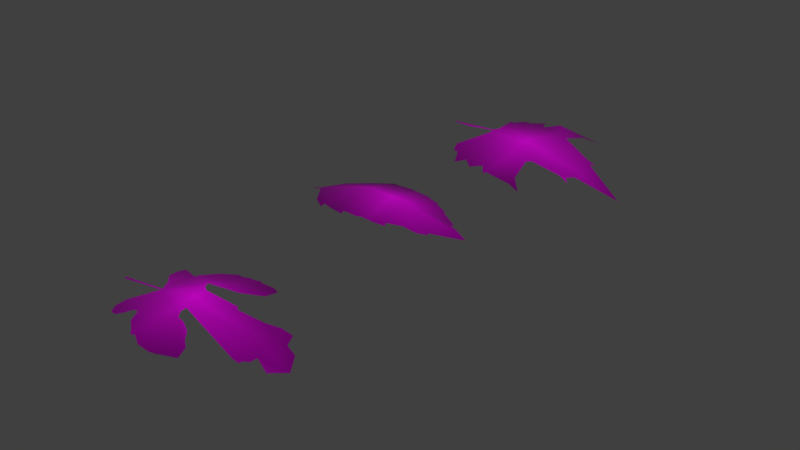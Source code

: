 # Source: materials.blend  (saved by Blender 2.79.0; exported with 4.5.12 LTS)
import bpy
from mathutils import Matrix  # noqa: F401  (used for matrix-valued properties, if any)

bpy.ops.wm.read_factory_settings(use_empty=True)
scene = bpy.context.scene
scene.name = 'Scene'

# ---- collections
col_collection_1 = bpy.data.collections.new('Collection 1'); scene.collection.children.link(col_collection_1)

# ---- images (referenced by path relative to the original .blend; pixels are not part of the script)
import os
ASSET_DIR = os.environ.get("B2B_ASSET_DIR", "")  # directory of the original .blend (textures are referenced by path, not embedded)
HERE = os.path.dirname(os.path.abspath(__file__))  # packed textures are extracted next to this script under _unpacked/

def load_image(name, relpath, width, height, colorspace="sRGB"):
    """Load a texture the original file referenced (path relative to the .blend, or extracted next to this script)."""
    p = next((c for c in (os.path.join(HERE, relpath), os.path.join(ASSET_DIR, relpath)) if relpath and os.path.exists(c)), "")
    if p:
        img = bpy.data.images.load(p, check_existing=True)
        img.name = name
    else:  # same state as the original file: an image datablock whose file is absent (Cycles renders it pink)
        img = bpy.data.images.new(name, width, height)
        img.source = "FILE"
        img.filepath = "//" + (relpath or name)
    img.colorspace_settings.name = colorspace
    return img
img_jpg = load_image('JPG', 'cloudy08_medium.jpg', 1024, 1024, 'sRGB')
img_exr = load_image('EXR', 'cloudy08_EXR.exr', 1024, 1024, 'Linear Rec.709')
img_palmate_jpg = load_image('palmate.jpg', 'palmate.jpg', 1024, 1024, 'sRGB')
img_palmatisate_jpg = load_image('palmatisate.jpg', 'palmatisate.jpg', 1024, 1024, 'sRGB')
img_serrate_jpg = load_image('serrate.jpg', 'serrate.jpg', 1024, 1024, 'sRGB')

# ---- materials (node trees are filled in below, after node groups)
mat_palmate = bpy.data.materials.new('palmate')
mat_palmate.alpha_threshold = 0.0
mat_palmate.roughness = 0.5
mat_palmatisate = bpy.data.materials.new('palmatisate')
mat_palmatisate.alpha_threshold = 0.0
mat_palmatisate.roughness = 0.5
mat_serrate = bpy.data.materials.new('serrate')
mat_serrate.alpha_threshold = 0.0
mat_serrate.roughness = 0.5

# ---- node groups
ng_rotate_z = bpy.data.node_groups.new('Rotate Z', 'ShaderNodeTree')
_s = ng_rotate_z.interface.new_socket(name='Vector', in_out='OUTPUT', socket_type='NodeSocketVector')
_s.min_value = 0.0
_s.max_value = 0.0
_s = ng_rotate_z.interface.new_socket(name='Vector', in_out='INPUT', socket_type='NodeSocketVector')
_s = ng_rotate_z.interface.new_socket(name='Angle', in_out='INPUT', socket_type='NodeSocketFloat')
_N = ng_rotate_z.nodes; _L = ng_rotate_z.links
n0 = _N.new('NodeGroupInput'); n0.name = 'Group Input'; n0.location = (-630, 195)
n1 = _N.new('ShaderNodeMath'); n1.name = 'Cosine'; n1.location = (-390, -70)
n1.hide = True
n1.operation = 'COSINE'
n2 = _N.new('ShaderNodeSeparateXYZ'); n2.name = 'Separate XYZ'; n2.location = (-390, 260)
n3 = _N.new('ShaderNodeCombineXYZ'); n3.name = 'Combine XYZ'; n3.location = (350, 280)
n4 = _N.new('ShaderNodeMath'); n4.name = 'Multiply 3'; n4.location = (0, -30)
n4.hide = True
n4.operation = 'MULTIPLY'
n5 = _N.new('ShaderNodeMath'); n5.name = 'Sine'; n5.location = (-390, 60)
n5.hide = True
n5.operation = 'SINE'
n6 = _N.new('ShaderNodeMath'); n6.name = 'Add'; n6.location = (160, -70)
n6.hide = True
n7 = _N.new('ShaderNodeMath'); n7.name = 'Multiply 1'; n7.location = (0, 130)
n7.hide = True
n7.operation = 'MULTIPLY'
n8 = _N.new('NodeGroupOutput'); n8.name = 'Group Output'; n8.location = (580, 275)
n9 = _N.new('ShaderNodeMath'); n9.name = 'Multiply 4'; n9.location = (0, -110)
n9.hide = True
n9.operation = 'MULTIPLY'
n10 = _N.new('ShaderNodeMath'); n10.name = 'Multiply 2'; n10.location = (0, 50)
n10.hide = True
n10.operation = 'MULTIPLY'
n11 = _N.new('ShaderNodeMath'); n11.name = 'Subtract'; n11.location = (160, 90)
n11.hide = True
n11.operation = 'SUBTRACT'
_L.new(n0.outputs[0], n2.inputs[0])
_L.new(n0.outputs[1], n5.inputs[0])
_L.new(n0.outputs[1], n1.inputs[0])
_L.new(n1.outputs[0], n7.inputs[0])
_L.new(n2.outputs[0], n7.inputs[1])
_L.new(n5.outputs[0], n10.inputs[0])
_L.new(n2.outputs[1], n10.inputs[1])
_L.new(n7.outputs[0], n11.inputs[0])
_L.new(n10.outputs[0], n11.inputs[1])
_L.new(n11.outputs[0], n3.inputs[0])
_L.new(n5.outputs[0], n4.inputs[0])
_L.new(n2.outputs[0], n4.inputs[1])
_L.new(n1.outputs[0], n9.inputs[0])
_L.new(n2.outputs[1], n9.inputs[1])
_L.new(n4.outputs[0], n6.inputs[0])
_L.new(n9.outputs[0], n6.inputs[1])
_L.new(n6.outputs[0], n3.inputs[1])
_L.new(n2.outputs[2], n3.inputs[2])
_L.new(n3.outputs[0], n8.inputs[0])
n8.is_active_output = True
ng_pro_lighting__skies = bpy.data.node_groups.new('Pro Lighting: Skies', 'ShaderNodeTree')
_s = ng_pro_lighting__skies.interface.new_socket(name='Shader', in_out='OUTPUT', socket_type='NodeSocketShader')
_s = ng_pro_lighting__skies.interface.new_socket(name='Rotation', in_out='INPUT', socket_type='NodeSocketFloat')
_s.subtype = 'ANGLE'
_s = ng_pro_lighting__skies.interface.new_socket(name='Sun', in_out='INPUT', socket_type='NodeSocketFloat')
_s = ng_pro_lighting__skies.interface.new_socket(name='Sky', in_out='INPUT', socket_type='NodeSocketFloat')
_N = ng_pro_lighting__skies.nodes; _L = ng_pro_lighting__skies.links
n0 = _N.new('NodeGroupInput'); n0.name = 'Group Input'; n0.location = (-910, -200)
n1 = _N.new('ShaderNodeBackground'); n1.name = 'Background 2'; n1.location = (280, -150)
n2 = _N.new('ShaderNodeMath'); n2.name = 'Multiply'; n2.location = (-190, -290)
n2.operation = 'MULTIPLY'
n3 = _N.new('ShaderNodeTexEnvironment'); n3.name = 'Environment Texture 1'; n3.location = (-430, 100)
n3.width = 140
n3.image = img_jpg
n4 = _N.new('ShaderNodeBackground'); n4.name = 'Background 1'; n4.location = (280, 100)
n5 = _N.new('ShaderNodeMath'); n5.name = 'Add'; n5.location = (50, -290)
n6 = _N.new('ShaderNodeTexCoord'); n6.name = 'Texture Coordinate'; n6.location = (-910, 100)
n7 = _N.new('NodeGroupOutput'); n7.name = 'Group Output'; n7.location = (760, 0)
n8 = _N.new('ShaderNodeLightPath'); n8.name = 'Light Path'; n8.location = (280, 400)
n9 = _N.new('ShaderNodeTexEnvironment'); n9.name = 'Environment Texture 2'; n9.location = (-430, -150)
n9.width = 140
n9.image = img_exr
n10 = _N.new('ShaderNodeMixShader'); n10.name = 'Mix'; n10.location = (520, 0)
n11 = _N.new('ShaderNodeGroup'); n11.name = 'Rotate Z'; n11.location = (-670, 0)
n11.node_tree = ng_rotate_z
_L.new(n0.outputs[0], n11.inputs[1])
_L.new(n0.outputs[1], n2.inputs[1])
_L.new(n0.outputs[2], n5.inputs[1])
_L.new(n6.outputs[0], n11.inputs[0])
_L.new(n11.outputs[0], n3.inputs[0])
_L.new(n11.outputs[0], n9.inputs[0])
_L.new(n3.outputs[0], n4.inputs[0])
_L.new(n9.outputs[0], n1.inputs[0])
_L.new(n9.outputs[0], n2.inputs[0])
_L.new(n2.outputs[0], n5.inputs[0])
_L.new(n5.outputs[0], n4.inputs[1])
_L.new(n5.outputs[0], n1.inputs[1])
_L.new(n8.outputs[0], n10.inputs[0])
_L.new(n4.outputs[0], n10.inputs[2])
_L.new(n1.outputs[0], n10.inputs[1])
_L.new(n10.outputs[0], n7.inputs[0])
n7.is_active_output = True

# ---- material node trees
mat_palmate.use_nodes = True; mat_palmate.node_tree.nodes.clear()
_N = mat_palmate.node_tree.nodes; _L = mat_palmate.node_tree.links
n0 = _N.new('ShaderNodeMixShader'); n0.name = 'Mix Shader'; n0.location = (300, 420)
n0.inputs[0].default_value = 0.7
n1 = _N.new('ShaderNodeOutputMaterial'); n1.name = 'Material Output'; n1.location = (500, 420)
n2 = _N.new('ShaderNodeBsdfPrincipled'); n2.name = 'Principled BSDF'; n2.location = (80, 340)
n2.width = 150
n2.subsurface_method = 'BURLEY'
n2.inputs[3].default_value = 1.45
n2.inputs[9].default_value = (1.0, 1.0, 1.0)
n2.inputs[13].default_value = 0.2
n3 = _N.new('ShaderNodeValToRGB'); n3.name = 'ColorRamp'; n3.location = (-240, 140)
while len(n3.color_ramp.elements) > 1: n3.color_ramp.elements.remove(n3.color_ramp.elements[-1])
n3.color_ramp.elements[0].position = 0.0; n3.color_ramp.elements[0].color = (0.25, 0.25, 0.25, 1.0)
_e = n3.color_ramp.elements.new(0.6318); _e.color = (0.85, 0.85, 0.85, 1.0)
n4 = _N.new('ShaderNodeBsdfTranslucent'); n4.name = 'Translucent BSDF'; n4.location = (80, 460)
n5 = _N.new('ShaderNodeHueSaturation'); n5.name = 'Hue Saturation Value'; n5.location = (-180, 460)
n5.inputs[0].default_value = 0.4
n5.inputs[1].default_value = 1.7
n5.inputs[2].default_value = 0.8
n6 = _N.new('ShaderNodeNewGeometry'); n6.name = 'Geometry'; n6.location = (-400, 520)
n7 = _N.new('ShaderNodeTexImage'); n7.name = 'Image Texture'; n7.location = (-480, 200)
n7.width = 140
n7.image = img_palmate_jpg
n7.extension = 'CLIP'
_L.new(n7.outputs[0], n3.inputs[0])
_L.new(n3.outputs[0], n2.inputs[2])
_L.new(n7.outputs[0], n5.inputs[4])
_L.new(n6.outputs[6], n5.inputs[3])
_L.new(n5.outputs[0], n4.inputs[0])
_L.new(n4.outputs[0], n0.inputs[1])
_L.new(n2.outputs[0], n0.inputs[2])
_L.new(n5.outputs[0], n2.inputs[0])
_L.new(n0.outputs[0], n1.inputs[0])
n1.is_active_output = True
mat_palmatisate.use_nodes = True; mat_palmatisate.node_tree.nodes.clear()
_N = mat_palmatisate.node_tree.nodes; _L = mat_palmatisate.node_tree.links
n0 = _N.new('ShaderNodeMixShader'); n0.name = 'Mix Shader'; n0.location = (300, 420)
n0.inputs[0].default_value = 0.7
n1 = _N.new('ShaderNodeOutputMaterial'); n1.name = 'Material Output'; n1.location = (500, 420)
n2 = _N.new('ShaderNodeBsdfPrincipled'); n2.name = 'Principled BSDF'; n2.location = (80, 340)
n2.width = 150
n2.subsurface_method = 'BURLEY'
n2.inputs[3].default_value = 1.45
n2.inputs[9].default_value = (1.0, 1.0, 1.0)
n2.inputs[13].default_value = 0.2
n3 = _N.new('ShaderNodeValToRGB'); n3.name = 'ColorRamp'; n3.location = (-240, 140)
while len(n3.color_ramp.elements) > 1: n3.color_ramp.elements.remove(n3.color_ramp.elements[-1])
n3.color_ramp.elements[0].position = 0.0; n3.color_ramp.elements[0].color = (0.25, 0.25, 0.25, 1.0)
_e = n3.color_ramp.elements.new(0.6318); _e.color = (0.85, 0.85, 0.85, 1.0)
n4 = _N.new('ShaderNodeBsdfTranslucent'); n4.name = 'Translucent BSDF'; n4.location = (80, 460)
n5 = _N.new('ShaderNodeHueSaturation'); n5.name = 'Hue Saturation Value'; n5.location = (-180, 460)
n5.inputs[0].default_value = 0.45
n5.inputs[1].default_value = 2.0
n5.inputs[2].default_value = 0.9
n6 = _N.new('ShaderNodeNewGeometry'); n6.name = 'Geometry'; n6.location = (-400, 520)
n7 = _N.new('ShaderNodeTexImage'); n7.name = 'Image Texture'; n7.location = (-460, 200)
n7.width = 140
n7.image = img_palmatisate_jpg
n7.extension = 'CLIP'
_L.new(n7.outputs[0], n3.inputs[0])
_L.new(n3.outputs[0], n2.inputs[2])
_L.new(n7.outputs[0], n5.inputs[4])
_L.new(n6.outputs[6], n5.inputs[3])
_L.new(n5.outputs[0], n4.inputs[0])
_L.new(n4.outputs[0], n0.inputs[1])
_L.new(n2.outputs[0], n0.inputs[2])
_L.new(n5.outputs[0], n2.inputs[0])
_L.new(n0.outputs[0], n1.inputs[0])
n1.is_active_output = True
mat_serrate.use_nodes = True; mat_serrate.node_tree.nodes.clear()
_N = mat_serrate.node_tree.nodes; _L = mat_serrate.node_tree.links
n0 = _N.new('ShaderNodeOutputMaterial'); n0.name = 'Material Output'; n0.location = (500, 420)
n1 = _N.new('ShaderNodeBsdfPrincipled'); n1.name = 'Principled BSDF'; n1.location = (80, 340)
n1.width = 150
n1.subsurface_method = 'BURLEY'
n1.inputs[3].default_value = 1.45
n1.inputs[9].default_value = (1.0, 1.0, 1.0)
n1.inputs[13].default_value = 0.2
n2 = _N.new('ShaderNodeBsdfTranslucent'); n2.name = 'Translucent BSDF'; n2.location = (80, 460)
n3 = _N.new('ShaderNodeHueSaturation'); n3.name = 'Hue Saturation Value'; n3.location = (-180, 460)
n3.inputs[0].default_value = 0.3
n3.inputs[1].default_value = 1.3
n3.inputs[2].default_value = 0.8
n4 = _N.new('ShaderNodeNewGeometry'); n4.name = 'Geometry'; n4.location = (-400, 520)
n5 = _N.new('ShaderNodeTexImage'); n5.name = 'Image Texture'; n5.location = (-460, 200)
n5.width = 140
n5.image = img_serrate_jpg
n5.extension = 'CLIP'
n6 = _N.new('ShaderNodeValToRGB'); n6.name = 'ColorRamp'; n6.location = (-240, 140)
while len(n6.color_ramp.elements) > 1: n6.color_ramp.elements.remove(n6.color_ramp.elements[-1])
n6.color_ramp.elements[0].position = 0.0; n6.color_ramp.elements[0].color = (0.25, 0.25, 0.25, 1.0)
_e = n6.color_ramp.elements.new(0.6318); _e.color = (0.85, 0.85, 0.85, 1.0)
n7 = _N.new('ShaderNodeMixShader'); n7.name = 'Mix Shader'; n7.location = (300, 420)
n7.inputs[0].default_value = 0.7
_L.new(n5.outputs[0], n6.inputs[0])
_L.new(n6.outputs[0], n1.inputs[2])
_L.new(n5.outputs[0], n3.inputs[4])
_L.new(n4.outputs[6], n3.inputs[3])
_L.new(n3.outputs[0], n2.inputs[0])
_L.new(n2.outputs[0], n7.inputs[1])
_L.new(n1.outputs[0], n7.inputs[2])
_L.new(n3.outputs[0], n1.inputs[0])
_L.new(n7.outputs[0], n0.inputs[0])
n0.is_active_output = True

# ---- world
world_world = bpy.data.worlds.new('World'); scene.world = world_world
world_world.use_nodes = True; world_world.node_tree.nodes.clear()
_N = world_world.node_tree.nodes; _L = world_world.node_tree.links
n0 = _N.new('ShaderNodeOutputWorld'); n0.name = 'World Output'; n0.location = (300, 300)
n1 = _N.new('ShaderNodeBackground'); n1.name = 'Background'; n1.location = (10, 300)
n1.inputs[0].default_value = (0.05088, 0.05088, 0.05088, 1.0)
n2 = _N.new('ShaderNodeGroup'); n2.name = 'Pro Lighting: Skies'; n2.location = (10, 100)
n2.node_tree = ng_pro_lighting__skies
n2.inputs[0].default_value = 0.0
n2.inputs[1].default_value = 0.2
n2.inputs[2].default_value = 1.0
_L.new(n1.outputs[0], n0.inputs[0])
n0.is_active_output = True
world_world.color = (0.05088, 0.05088, 0.05088)
world_world.use_sun_shadow = False
world_world.sun_shadow_jitter_overblur = 0.0
world_world.cycles.sampling_method = 'MANUAL'
world_world.cycles.homogeneous_volume = True

# ---- meshes
me_palmate = bpy.data.meshes.new('palmate')
me_palmate.from_pydata([(-0.1899, 0.2152, -0.01121), (-0.2038, 0.1941, -0.01466), (0.2061, 0.1671, -0.006495), (0.2637, 0.1934, -0.01233), (0.2685, 0.2192, -0.01397), (0.357, 0.2684, -0.02061), (0.3124, 0.3005, -0.01658), (0.3659, 0.3587, -0.0163), (0.3257, 0.4032, -0.01227), (0.3881, 0.4492, -0.01663), (0.3686, 0.4533, -0.01519), (0.4008, 0.5999, -0.01799), (0.4222, 0.6598, -0.03007), (0.3337, 0.5848, -0.01631), (0.1939, 0.5473, 0.002769), (0.172, 0.5652, 0.00225), (0.1307, 0.6909, -0.04741), (0.1299, 0.7318, -0.07431), (0.1129, 0.7115, -0.05828), (-0.04589, 0.8986, -0.1766), (0.08035, 0.7345, -0.05875), (-0.02266, 0.2456, 0.01733), (0.003744, 0.2236, 0.01244), (0.0307, 0.2369, 0.01532), (-0.2668, 0.2367, -0.02458), (-0.2573, 0.2681, -0.02205), (-0.337, 0.3146, -0.03525), (-0.2869, 0.3264, -0.02742), (-0.2546, 0.3593, -0.01932), (-0.2894, 0.4209, -0.003612), (-0.3623, 0.6056, -0.07647), (-0.2741, 0.5611, -0.02744), (-0.1714, 0.5315, -0.006507), (-0.13, 0.6704, -0.05683), (-0.1521, 0.715, -0.09098), (-0.1179, 0.7007, -0.07184), (-0.1043, 0.7149, -0.07756), (-0.007789, 0.2222, 0.01196), (-0.005415, 0.001015, -5.392e-05), (0.002611, 0.0928, -0.00167), (0.005941, 0.002479, 0.0002954), (-0.002219, 0.4513, 0.02571), (0.1247, 0.4391, 0.02742)], [], [(11, 12, 13), (32, 20, 33), (0, 1, 21), (2, 3, 4), (4, 5, 6), (23, 2, 4), (41, 15, 20), (23, 4, 6), (6, 7, 8), (8, 9, 10), (6, 8, 23), (20, 16, 18), (16, 17, 18), (16, 20, 15), (8, 10, 14), (10, 11, 13), (15, 42, 14), (14, 42, 8), (10, 13, 14), (27, 26, 25), (41, 21, 37), (27, 25, 28), (25, 21, 28), (29, 28, 32), (20, 19, 36), (28, 41, 32), (31, 30, 29), (32, 31, 29), (20, 36, 35), (35, 34, 33), (20, 35, 33), (21, 25, 0), (25, 24, 0), (38, 40, 39), (39, 37, 38), (39, 22, 37), (41, 42, 15), (8, 42, 23), (41, 28, 21), (42, 41, 23), (37, 22, 41), (41, 22, 23), (41, 20, 32)])
me_palmate.polygons.foreach_set('use_smooth', [True] * 43)
_uv = me_palmate.uv_layers.new(name='UVMap')
_uv.uv.foreach_set('vector', [0.9185, 0.6556, 0.9406, 0.7153, 0.8449, 0.6401, 0.2471, 0.5698, 0.5654, 0.761, 0.3254, 0.703, 0.2432, 0.2647, 0.229, 0.2448, 0.4483, 0.2961, 0.7283, 0.2214, 0.796, 0.2479, 0.8016, 0.2729, 0.8016, 0.2729, 0.9075, 0.3237, 0.8558, 0.3529, 0.5144, 0.2888, 0.7283, 0.2214, 0.8016, 0.2729, 0.4499, 0.5071, 0.6685, 0.6109, 0.5654, 0.761, 0.5144, 0.2888, 0.8016, 0.2729, 0.8558, 0.3529, 0.8558, 0.3529, 0.9171, 0.4138, 0.8645, 0.4558, 0.8645, 0.4558, 0.9274, 0.5073, 0.9043, 0.51, 0.8558, 0.3529, 0.8645, 0.4558, 0.5144, 0.2888, 0.5654, 0.761, 0.6204, 0.7299, 0.601, 0.7478, 0.6204, 0.7299, 0.6193, 0.7732, 0.601, 0.7478, 0.6204, 0.7299, 0.5654, 0.761, 0.6685, 0.6109, 0.8645, 0.4558, 0.9043, 0.51, 0.6945, 0.5949, 0.9043, 0.51, 0.9185, 0.6556, 0.8449, 0.6401, 0.6685, 0.6109, 0.6124, 0.4894, 0.6945, 0.5949, 0.6945, 0.5949, 0.6124, 0.4894, 0.8645, 0.4558, 0.9043, 0.51, 0.8449, 0.6401, 0.6945, 0.5949, 0.105, 0.38, 0.04734, 0.3738, 0.1491, 0.3189, 0.4499, 0.5071, 0.4483, 0.2961, 0.4689, 0.2734, 0.105, 0.38, 0.1491, 0.3189, 0.1403, 0.4094, 0.1491, 0.3189, 0.4483, 0.2961, 0.1403, 0.4094, 0.1019, 0.4751, 0.1403, 0.4094, 0.2471, 0.5698, 0.5654, 0.761, 0.4314, 0.9569, 0.3629, 0.7463, 0.1403, 0.4094, 0.4499, 0.5071, 0.2471, 0.5698, 0.1495, 0.6104, 0.0745, 0.6872, 0.1019, 0.4751, 0.2471, 0.5698, 0.1495, 0.6104, 0.1019, 0.4751, 0.5654, 0.761, 0.3629, 0.7463, 0.3453, 0.733, 0.3453, 0.733, 0.3141, 0.7544, 0.3254, 0.703, 0.5654, 0.761, 0.3453, 0.733, 0.3254, 0.703, 0.4483, 0.2961, 0.1491, 0.3189, 0.2432, 0.2647, 0.1491, 0.3189, 0.143, 0.2885, 0.2432, 0.2647, 0.4802, 0.05873, 0.4921, 0.06009, 0.4883, 0.1485, 0.4883, 0.1485, 0.4689, 0.2734, 0.4802, 0.05873, 0.4883, 0.1485, 0.4828, 0.275, 0.4689, 0.2734, 0.4499, 0.5071, 0.6124, 0.4894, 0.6685, 0.6109, 0.8645, 0.4558, 0.6124, 0.4894, 0.5144, 0.2888, 0.4499, 0.5071, 0.1403, 0.4094, 0.4483, 0.2961, 0.6124, 0.4894, 0.4499, 0.5071, 0.5144, 0.2888, 0.4689, 0.2734, 0.4828, 0.275, 0.4499, 0.5071, 0.4499, 0.5071, 0.4828, 0.275, 0.5144, 0.2888, 0.4499, 0.5071, 0.5654, 0.761, 0.2471, 0.5698])
me_palmate.materials.append(mat_palmate)
me_palmate.use_remesh_preserve_volume = False
me_palmate.use_remesh_preserve_attributes = False
me_palmate.use_mirror_vertex_groups = False
me_palmate.auto_texspace = False
me_palmate.update()
me_palmatisate = bpy.data.meshes.new('palmatisate')
me_palmatisate.from_pydata([(0.2163, -0.006515, 0.0309), (0.1402, -0.09978, 0.004582), (0.1465, -0.1524, 0.006869), (0.1738, -0.1917, 0.0119), (0.2059, -0.2, 0.01663), (0.228, -0.1799, 0.02123), (0.2444, -0.1482, 0.02498), (0.5797, -0.2353, 0.015), (0.3053, -0.2082, 0.03474), (0.348, -0.2384, 0.03917), (0.3772, -0.2648, 0.03574), (0.3921, -0.2575, 0.03805), (0.437, -0.2826, 0.03277), (0.4825, -0.2767, 0.01973), (0.5146, -0.2762, 0.02531), (0.5583, -0.1837, 0.02001), (0.5262, -0.1596, 0.02405), (0.5079, -0.1324, 0.03775), (0.4656, -0.11, 0.04537), (0.4353, -0.1071, 0.05175), (0.3944, -0.06495, 0.03764), (0.4123, -0.05293, 0.05349), (0.6813, -0.09663, -0.01467), (0.7116, -0.0964, -0.02028), (0.7202, -0.07983, -0.01715), (0.7359, -0.07361, -0.01885), (0.7451, -0.04395, -0.01367), (0.776, -0.03756, -0.06217), (0.819, 0.02932, -0.07759), (0.2716, -0.1509, 0.03099), (0.2104, 0.005919, 0.02732), (0.1786, 0.05838, 0.02153), (0.1332, 0.09755, 0.01198), (0.1249, 0.1441, 0.006085), (0.1351, 0.1772, 0.003744), (0.2236, 0.1424, 0.02227), (0.2458, 0.1527, 0.03131), (0.2655, 0.2322, 0.009573), (0.298, 0.2902, -0.009068), (0.3195, 0.2846, -0.006685), (0.3418, 0.3048, -0.01299), (0.3628, 0.3048, -0.01316), (0.3861, 0.3175, -0.0169), (0.4008, 0.3092, -0.01534), (0.4541, 0.3164, -0.01873), (0.4887, 0.3029, -0.01837), (0.4894, 0.239, -0.005784), (0.4371, 0.1668, 0.02093), (0.3476, 0.1013, 0.05766), (0.356, 0.08095, 0.05443), (0.3769, 0.06925, 0.05419), (0.4922, 0.1069, 0.01512), (0.6031, 0.1284, -0.01832), (0.6608, 0.1492, -0.02516), (0.7095, 0.1563, -0.03976), (0.7391, 0.09968, -0.03788), (0.7761, 0.09675, -0.06204), (0.0006, -0.005618, -0.001434), (0.0005571, 0.006884, -0.001067), (0.5071, 0.09252, 0.01387), (0.6716, 0.03521, 0.004673)], [], [(30, 57, 0), (50, 49, 0), (9, 11, 19), (35, 34, 33), (30, 58, 57), (16, 17, 19), (17, 18, 19), (19, 7, 16), (7, 15, 16), (27, 28, 26), (26, 60, 21), (24, 25, 26), (22, 23, 24), (22, 24, 26), (21, 22, 26), (0, 19, 20), (20, 21, 0), (55, 54, 53), (21, 50, 0), (28, 56, 55), (30, 0, 49), (46, 45, 47), (28, 55, 60), (55, 53, 52), (59, 51, 50), (49, 48, 30), (48, 47, 45), (55, 52, 59), (19, 0, 29), (0, 1, 6), (29, 0, 6), (1, 2, 6), (2, 3, 6), (14, 7, 13), (7, 19, 13), (6, 3, 5), (4, 5, 3), (12, 13, 19), (9, 10, 11), (11, 12, 19), (29, 8, 19), (19, 8, 9), (31, 30, 35), (30, 48, 36), (45, 44, 43), (43, 42, 41), (41, 40, 39), (39, 38, 37), (39, 37, 36), (43, 41, 39), (30, 36, 35), (45, 43, 36), (33, 32, 35), (32, 31, 35), (43, 39, 36), (21, 59, 50), (36, 48, 45), (59, 21, 60), (60, 26, 28), (60, 55, 59)])
me_palmatisate.polygons.foreach_set('use_smooth', [True] * 60)
_uv = me_palmatisate.uv_layers.new(name='UVMap')
_uv.uv.foreach_set('vector', [0.3338, 0.4814, 0.1176, 0.4666, 0.3408, 0.4611, 0.5108, 0.5688, 0.4882, 0.5848, 0.3408, 0.4611, 0.4705, 0.1267, 0.5164, 0.09865, 0.5588, 0.3128, 0.3506, 0.6712, 0.2607, 0.7246, 0.2495, 0.6776, 0.3338, 0.4814, 0.1176, 0.4851, 0.1176, 0.4666, 0.6584, 0.2389, 0.6356, 0.2783, 0.5588, 0.3128, 0.6356, 0.2783, 0.5908, 0.3092, 0.5588, 0.3128, 0.5588, 0.3128, 0.7151, 0.1349, 0.6584, 0.2389, 0.7151, 0.1349, 0.6923, 0.2074, 0.6584, 0.2389, 0.9279, 0.4264, 0.97, 0.5159, 0.8833, 0.406, 0.8833, 0.406, 0.8051, 0.5038, 0.5476, 0.4056, 0.8571, 0.3557, 0.8743, 0.3653, 0.8833, 0.406, 0.8176, 0.3293, 0.8487, 0.3332, 0.8571, 0.3557, 0.8176, 0.3293, 0.8571, 0.3557, 0.8833, 0.406, 0.5476, 0.4056, 0.8176, 0.3293, 0.8833, 0.406, 0.3408, 0.4611, 0.5588, 0.3128, 0.5125, 0.3809, 0.5125, 0.3809, 0.5476, 0.4056, 0.3408, 0.4611, 0.8784, 0.6105, 0.8419, 0.683, 0.7936, 0.6874, 0.5476, 0.4056, 0.5108, 0.5688, 0.3408, 0.4611, 0.97, 0.5159, 0.9242, 0.6082, 0.8784, 0.6105, 0.3338, 0.4814, 0.3408, 0.4611, 0.4882, 0.5848, 0.63, 0.8186, 0.6311, 0.9119, 0.5751, 0.7122, 0.97, 0.5159, 0.8784, 0.6105, 0.8051, 0.5038, 0.8784, 0.6105, 0.7936, 0.6874, 0.7378, 0.6606, 0.6428, 0.6064, 0.6283, 0.6274, 0.5108, 0.5688, 0.4882, 0.5848, 0.4823, 0.6088, 0.3338, 0.4814, 0.4823, 0.6088, 0.5751, 0.7122, 0.6311, 0.9119, 0.8784, 0.6105, 0.7378, 0.6606, 0.6428, 0.6064, 0.5588, 0.3128, 0.3408, 0.4611, 0.3924, 0.2525, 0.3408, 0.4611, 0.2608, 0.3306, 0.3654, 0.2575, 0.3924, 0.2525, 0.3408, 0.4611, 0.3654, 0.2575, 0.2608, 0.3306, 0.268, 0.2552, 0.3654, 0.2575, 0.268, 0.2552, 0.2941, 0.1973, 0.3654, 0.2575, 0.6468, 0.07475, 0.7151, 0.1349, 0.6131, 0.07152, 0.7151, 0.1349, 0.5588, 0.3128, 0.6131, 0.07152, 0.3654, 0.2575, 0.2941, 0.1973, 0.3492, 0.2128, 0.3273, 0.185, 0.3492, 0.2128, 0.2941, 0.1973, 0.5646, 0.06395, 0.6131, 0.07152, 0.5588, 0.3128, 0.4705, 0.1267, 0.5013, 0.08863, 0.5164, 0.09865, 0.5164, 0.09865, 0.5646, 0.06395, 0.5588, 0.3128, 0.3924, 0.2525, 0.4264, 0.1696, 0.5588, 0.3128, 0.5588, 0.3128, 0.4264, 0.1696, 0.4705, 0.1267, 0.3051, 0.5554, 0.3338, 0.4814, 0.3506, 0.6712, 0.3338, 0.4814, 0.4823, 0.6088, 0.3771, 0.6876, 0.6311, 0.9119, 0.5964, 0.9305, 0.5421, 0.9181, 0.5421, 0.9181, 0.527, 0.9297, 0.503, 0.9104, 0.503, 0.9104, 0.4811, 0.9096, 0.4576, 0.8796, 0.4576, 0.8796, 0.4353, 0.8873, 0.4, 0.8025, 0.4576, 0.8796, 0.4, 0.8025, 0.3771, 0.6876, 0.5421, 0.9181, 0.503, 0.9104, 0.4576, 0.8796, 0.3338, 0.4814, 0.3771, 0.6876, 0.3506, 0.6712, 0.6311, 0.9119, 0.5421, 0.9181, 0.3771, 0.6876, 0.2495, 0.6776, 0.2573, 0.6112, 0.3506, 0.6712, 0.2573, 0.6112, 0.3051, 0.5554, 0.3506, 0.6712, 0.5421, 0.9181, 0.4576, 0.8796, 0.3771, 0.6876, 0.5476, 0.4056, 0.6428, 0.6064, 0.5108, 0.5688, 0.3771, 0.6876, 0.4823, 0.6088, 0.6311, 0.9119, 0.6428, 0.6064, 0.5476, 0.4056, 0.8051, 0.5038, 0.8051, 0.5038, 0.8833, 0.406, 0.97, 0.5159, 0.8051, 0.5038, 0.8784, 0.6105, 0.6428, 0.6064])
me_palmatisate.materials.append(mat_palmatisate)
me_palmatisate.use_remesh_preserve_volume = False
me_palmatisate.use_remesh_preserve_attributes = False
me_palmatisate.use_mirror_vertex_groups = False
me_palmatisate.update()
me_serrate = bpy.data.meshes.new('serrate')
me_serrate.from_pydata([(-0.1249, 0.1118, 0.02557), (-0.185, 0.1481, 0.02423), (-0.1825, 0.1256, 0.02901), (-0.2419, 0.1546, 0.04038), (-0.324, 0.1759, 0.04677), (-0.3213, 0.1587, 0.05255), (-0.3883, 0.1592, 0.05059), (-0.4094, 0.15, 0.05051), (-0.4672, 0.1533, 0.04846), (-0.5242, 0.1415, 0.04317), (-0.5145, 0.1281, 0.04957), (-0.5749, 0.0954, 0.04059), (-0.6356, 0.08672, 0.02789), (-0.6896, 0.07658, 0.03184), (-0.677, 0.06533, 0.03197), (-0.7436, 0.04316, 0.03035), (-0.8171, 0.007489, 0.02415), (-0.05407, 0.01399, 0.01746), (-0.06834, -0.02747, 0.02014), (-0.1047, -0.09108, 0.02012), (-0.2067, -0.1555, 0.02852), (-0.2961, -0.2019, 0.0342), (-0.2897, -0.188, 0.03902), (-0.395, -0.2042, 0.0346), (-0.3863, -0.1941, 0.0396), (-0.5034, -0.1824, 0.03807), (-0.495, -0.168, 0.0449), (-0.5547, -0.1649, 0.03257), (-0.5512, -0.1522, 0.03788), (-0.61, -0.1392, 0.02053), (-0.6021, -0.1292, 0.0264), (-0.7004, -0.07456, 0.01799), (-0.6923, -0.06013, 0.02228), (-0.7513, -0.02145, 0.03508), (-0.03283, -0.00376, 0.01067), (0.001446, -0.006543, -0.0005801), (0.001785, 0.003827, -0.0007057), (-0.5004, -0.02224, 0.07745), (-0.2929, -0.0225, 0.08128)], [], [(14, 15, 37), (33, 37, 16), (17, 18, 34), (37, 30, 28), (38, 6, 7), (38, 18, 17), (24, 23, 22), (38, 0, 2), (11, 12, 37), (12, 13, 14), (12, 14, 37), (37, 10, 11), (16, 37, 15), (38, 22, 20), (18, 38, 19), (22, 21, 20), (20, 19, 38), (34, 35, 36), (34, 36, 17), (27, 26, 28), (26, 37, 28), (37, 33, 32), (32, 31, 30), (30, 29, 28), (37, 32, 30), (10, 37, 8), (37, 38, 7), (38, 5, 6), (7, 8, 37), (8, 9, 10), (22, 38, 24), (38, 37, 24), (26, 25, 24), (37, 26, 24), (4, 5, 3), (5, 38, 3), (0, 1, 2), (38, 17, 0), (2, 3, 38)])
me_serrate.polygons.foreach_set('use_smooth', [True] * 39)
_uv = me_serrate.uv_layers.new(name='UVMap')
_uv.uv.foreach_set('vector', [0.2159, 0.6554, 0.1347, 0.5954, 0.416, 0.5122, 0.1291, 0.4588, 0.416, 0.5122, 0.05288, 0.5266, 0.9059, 0.575, 0.8881, 0.4833, 0.9298, 0.5331, 0.416, 0.5122, 0.3089, 0.2552, 0.3659, 0.2075, 0.6384, 0.5141, 0.5505, 0.9069, 0.527, 0.8864, 0.6384, 0.5141, 0.8881, 0.4833, 0.9059, 0.575, 0.5515, 0.1136, 0.5436, 0.0891, 0.6533, 0.1281, 0.6384, 0.5141, 0.8397, 0.7937, 0.7804, 0.8251, 0.3345, 0.7625, 0.2653, 0.7228, 0.416, 0.5122, 0.2653, 0.7228, 0.2003, 0.6782, 0.2159, 0.6554, 0.2653, 0.7228, 0.2159, 0.6554, 0.416, 0.5122, 0.416, 0.5122, 0.4037, 0.8383, 0.3345, 0.7625, 0.05288, 0.5266, 0.416, 0.5122, 0.1347, 0.5954, 0.6384, 0.5141, 0.6533, 0.1281, 0.7443, 0.1974, 0.8881, 0.4833, 0.6384, 0.5141, 0.8504, 0.3404, 0.6533, 0.1281, 0.6483, 0.09487, 0.7443, 0.1974, 0.7443, 0.1974, 0.8504, 0.3404, 0.6384, 0.5141, 0.9298, 0.5331, 0.9699, 0.5231, 0.9709, 0.5462, 0.9298, 0.5331, 0.9709, 0.5462, 0.9059, 0.575, 0.363, 0.1772, 0.4287, 0.1743, 0.3659, 0.2075, 0.4287, 0.1743, 0.416, 0.5122, 0.3659, 0.2075, 0.416, 0.5122, 0.1291, 0.4588, 0.202, 0.3852, 0.202, 0.3852, 0.1933, 0.3548, 0.3089, 0.2552, 0.3089, 0.2552, 0.3009, 0.2306, 0.3659, 0.2075, 0.416, 0.5122, 0.202, 0.3852, 0.3089, 0.2552, 0.4037, 0.8383, 0.416, 0.5122, 0.4597, 0.8937, 0.416, 0.5122, 0.6384, 0.5141, 0.527, 0.8864, 0.6384, 0.5141, 0.6233, 0.9069, 0.5505, 0.9069, 0.527, 0.8864, 0.4597, 0.8937, 0.416, 0.5122, 0.4597, 0.8937, 0.3935, 0.866, 0.4037, 0.8383, 0.6533, 0.1281, 0.6384, 0.5141, 0.5515, 0.1136, 0.6384, 0.5141, 0.416, 0.5122, 0.5515, 0.1136, 0.4287, 0.1743, 0.4208, 0.1396, 0.5515, 0.1136, 0.416, 0.5122, 0.4287, 0.1743, 0.5515, 0.1136, 0.6227, 0.943, 0.6233, 0.9069, 0.7136, 0.8937, 0.6233, 0.9069, 0.6384, 0.5141, 0.7136, 0.8937, 0.8397, 0.7937, 0.781, 0.8732, 0.7804, 0.8251, 0.6384, 0.5141, 0.9059, 0.575, 0.8397, 0.7937, 0.7804, 0.8251, 0.7136, 0.8937, 0.6384, 0.5141])
me_serrate.materials.append(mat_serrate)
me_serrate.use_remesh_preserve_volume = False
me_serrate.use_remesh_preserve_attributes = False
me_serrate.use_mirror_vertex_groups = False
me_serrate.update()

# ---- objects
ob_palmate = bpy.data.objects.new('palmate', me_palmate)
ob_palmatisate = bpy.data.objects.new('palmatisate', me_palmatisate)
ob_serrate = bpy.data.objects.new('serrate', me_serrate)

# ---- transforms, parenting, visibility, modifiers, constraints
ob_palmate.location = (0.0, 1.0, 0.0)
ob_palmate.rotation_euler = (3.142, -3.142, 1.571)
ob_palmate.lineart.crease_threshold = 0.0
ob_palmatisate.location = (0.0, -1.0, 0.0)
ob_palmatisate.rotation_euler = (6.699e-16, -4.371e-08, 1.192e-07)
ob_palmatisate.lineart.crease_threshold = 0.0
ob_serrate.location = (0.0, 0.0, 0.0)
ob_serrate.rotation_euler = (0.0, -4.371e-08, -3.142)
ob_serrate.lineart.crease_threshold = 0.0

# ---- collection membership
col_collection_1.objects.link(ob_palmate)
col_collection_1.objects.link(ob_palmatisate)
col_collection_1.objects.link(ob_serrate)

# ---- scene / render settings (as saved in the file)
scene.frame_start = 1; scene.frame_end = 250; scene.frame_set(1)
scene.render.engine = 'CYCLES'
scene.render.image_settings.color_depth = '16'
scene.render.resolution_percentage = 50
scene.render.fps = 25
scene.render.dither_intensity = 0.0
scene.render.film_transparent = True
scene.cycles.use_denoising = False
scene.cycles.samples = 100
scene.cycles.sampling_pattern = 'TABULATED_SOBOL'
scene.cycles.use_adaptive_sampling = False
scene.cycles.use_light_tree = False
scene.cycles.blur_glossy = 0.5
scene.cycles.transparent_max_bounces = 4
scene.cycles.sample_clamp_indirect = 7.0
scene.view_settings.view_transform = 'Standard'
bpy.context.view_layer.update()

# ---- added for rendering (the .blend has no active camera and no usable light): camera, sun
cam_auto = bpy.data.cameras.new('AutoCamera')
cam_auto.lens = 50.0
cam_auto.sensor_width = 36.0
cam_auto.clip_end = 1000.0
ob_auto_camera = bpy.data.objects.new('AutoCamera', cam_auto)
scene.collection.objects.link(ob_auto_camera)
ob_auto_camera.location = (3.04446, -3.07541, 2.02918)
ob_auto_camera.rotation_euler = (1.09748, -7.21219e-08, 0.694738)
scene.camera = ob_auto_camera
light_auto_sun = bpy.data.lights.new('AutoSun', 'SUN')
light_auto_sun.energy = 3.0
light_auto_sun.angle = 0.0523599
ob_auto_sun = bpy.data.objects.new('AutoSun', light_auto_sun)
scene.collection.objects.link(ob_auto_sun)
ob_auto_sun.rotation_euler = (0.872665, 0.174533, 0.523599)
bpy.context.view_layer.update()

